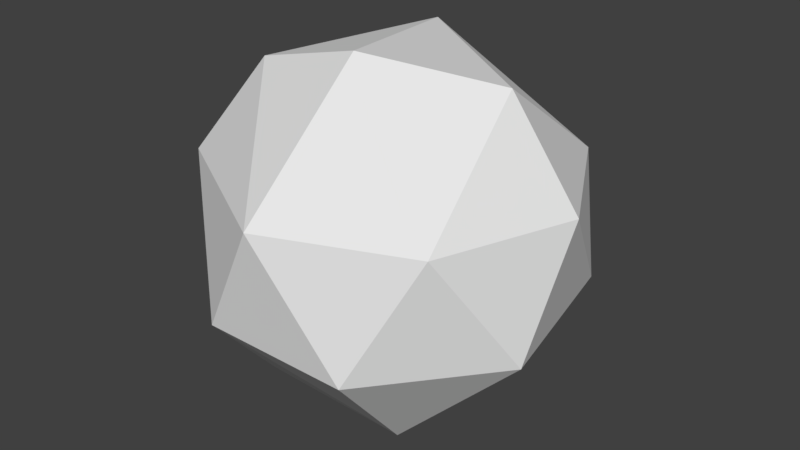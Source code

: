 # Source: RoundRock1.blend  (saved by Blender 2.80.75; exported with 4.5.12 LTS)
import bpy
from mathutils import Matrix  # noqa: F401  (used for matrix-valued properties, if any)

bpy.ops.wm.read_factory_settings(use_empty=True)
scene = bpy.context.scene
scene.name = 'Scene'

# ---- collections
col_collection_1 = bpy.data.collections.new('Collection 1'); scene.collection.children.link(col_collection_1)

# ---- world
world_world = bpy.data.worlds.new('World'); scene.world = world_world
world_world.color = (0.05088, 0.05088, 0.05088)
world_world.use_sun_shadow = False
world_world.sun_shadow_jitter_overblur = 0.0
world_world.cycles.sampling_method = 'MANUAL'

# ---- meshes
me_sphere = bpy.data.meshes.new('Sphere')
me_sphere.from_pydata([(2.69, 2.424, 1.87), (2.282, 0.1104, 6.106), (2.145, 2.879, 4.167), (3.548, 0.2818, 4.168), (3.423, -0.9577, 1.903), (1.908, 1.261, -0.0007257), (2.625, -2.396, 4.21), (1.517, -3.208, 1.863), (0.9403, -1.088, -0.5646), (-0.06889, -3.545, 4.242), (-1.351, -3.277, 1.938), (0.2957, -1.36, 6.67), (-1.961, -1.128, 6.05), (-3.326, -1.222, 1.903), (-3.23, -1.7, 4.179), (-1.713, -1.54, -0.00282), (-0.7894, 2.148, 6.2), (-3.137, 1.661, 1.903), (-3.057, 1.813, 4.21), (-0.7392, 3.509, 1.902), (-0.7275, 3.454, 4.279), (-1.316, 1.825, 0.0008326)], [], [(8, 21, 5), (20, 16, 2), (16, 11, 1), (2, 1, 3), (3, 4, 0), (4, 8, 5), (1, 6, 3), (6, 7, 4), (11, 9, 6), (2, 19, 20), (9, 10, 7), (14, 13, 10), (8, 15, 21), (12, 11, 16), (16, 20, 18), (5, 19, 0), (8, 10, 15), (16, 1, 2), (2, 3, 0), (5, 0, 4), (3, 6, 4), (8, 4, 7), (1, 11, 6), (6, 9, 7), (12, 9, 11), (17, 15, 13), (9, 14, 10), (15, 10, 13), (18, 12, 16), (13, 18, 17), (19, 18, 20), (21, 17, 19), (2, 0, 19), (5, 21, 19), (8, 7, 10), (12, 14, 9), (17, 21, 15), (18, 14, 12), (13, 14, 18), (19, 17, 18)])
me_sphere.use_remesh_preserve_volume = False
me_sphere.use_remesh_preserve_attributes = False
me_sphere.use_mirror_vertex_groups = False
me_sphere.update()

# ---- objects
ob_sphere = bpy.data.objects.new('Sphere', me_sphere)

# ---- transforms, parenting, visibility, modifiers, constraints
ob_sphere.location = (0.0, 0.0, 1.1)
ob_sphere.lineart.crease_threshold = 0.0

# ---- collection membership
col_collection_1.objects.link(ob_sphere)

# ---- scene / render settings (as saved in the file)
scene.frame_start = 1; scene.frame_end = 250; scene.frame_set(1)
scene.render.engine = 'BLENDER_EEVEE_NEXT'
scene.render.resolution_percentage = 50
scene.render.dither_intensity = 0.0
scene.cycles.use_denoising = False
scene.cycles.samples = 128
scene.cycles.sampling_pattern = 'TABULATED_SOBOL'
scene.cycles.use_adaptive_sampling = False
scene.cycles.use_light_tree = False
scene.cycles.blur_glossy = 0.0
scene.cycles.sample_clamp_indirect = 0.0
scene.view_settings.view_transform = 'Standard'
bpy.context.view_layer.update()

# ---- added for rendering (the .blend has no active camera and no usable light): camera, sun
cam_auto = bpy.data.cameras.new('AutoCamera')
cam_auto.lens = 50.0
cam_auto.sensor_width = 36.0
cam_auto.clip_end = 1000.0
ob_auto_camera = bpy.data.objects.new('AutoCamera', cam_auto)
scene.collection.objects.link(ob_auto_camera)
ob_auto_camera.location = (11.4174, -13.5862, 13.1983)
ob_auto_camera.rotation_euler = (1.09748, -7.21219e-08, 0.694738)
scene.camera = ob_auto_camera
light_auto_sun = bpy.data.lights.new('AutoSun', 'SUN')
light_auto_sun.energy = 3.0
light_auto_sun.angle = 0.0523599
ob_auto_sun = bpy.data.objects.new('AutoSun', light_auto_sun)
scene.collection.objects.link(ob_auto_sun)
ob_auto_sun.rotation_euler = (0.872665, 0.174533, 0.523599)
bpy.context.view_layer.update()
